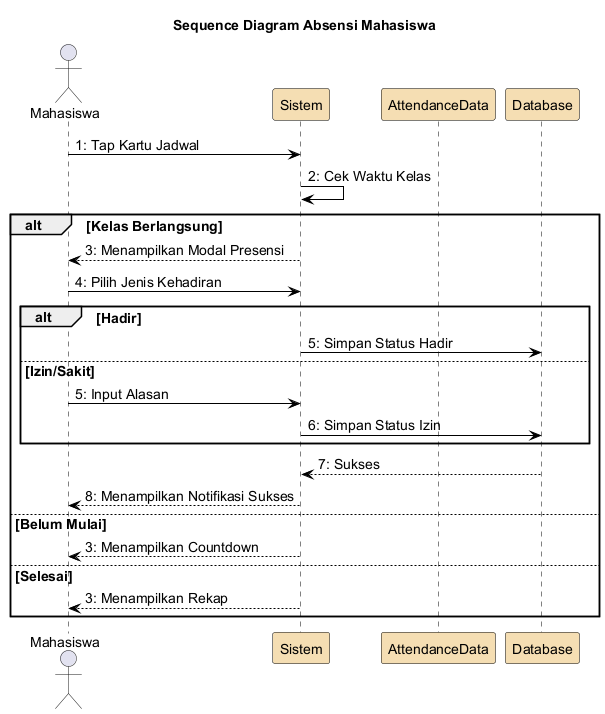

The diagram above was rendered by PlantUML. Its source (embedded in the PNG):
@startuml
skinparam backgroundColor White
skinparam ParticipantBorderColor Black
skinparam SequenceLifeLineBorderColor Black
skinparam ArrowColor Black
skinparam defaultFontSize 14
skinparam ParticipantBackgroundColor #F5DEB3

title Sequence Diagram Absensi Mahasiswa

actor Mahasiswa
participant "Sistem" as sistem
participant "AttendanceData" as attendance
participant "Database" as db

Mahasiswa -> sistem : 1: Tap Kartu Jadwal
sistem -> sistem : 2: Cek Waktu Kelas
alt Kelas Berlangsung
  sistem --> Mahasiswa : 3: Menampilkan Modal Presensi
  Mahasiswa -> sistem : 4: Pilih Jenis Kehadiran
  alt Hadir
    sistem -> db : 5: Simpan Status Hadir
  else Izin/Sakit
    Mahasiswa -> sistem : 5: Input Alasan
    sistem -> db : 6: Simpan Status Izin
  end
  db --> sistem : 7: Sukses
  sistem --> Mahasiswa : 8: Menampilkan Notifikasi Sukses
else Belum Mulai
  sistem --> Mahasiswa : 3: Menampilkan Countdown
else Selesai
  sistem --> Mahasiswa : 3: Menampilkan Rekap
end

@enduml